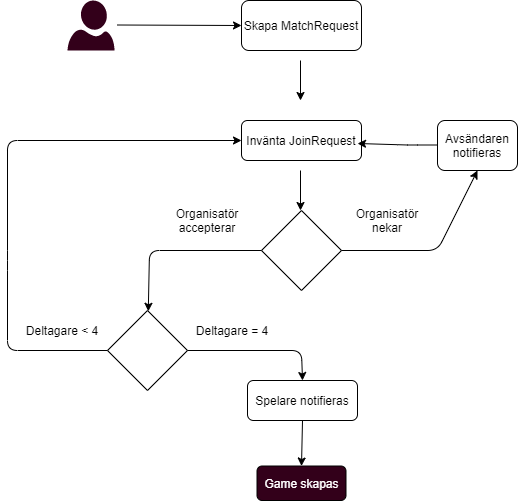

The diagram above was exported from draw.io. Its source (the exported page's mxGraphModel, read from the mxfile embedded in the PNG):
<mxGraphModel dx="1422" dy="1874" grid="1" gridSize="10" guides="1" tooltips="1" connect="1" arrows="1" fold="1" page="1" pageScale="1" pageWidth="827" pageHeight="1169" math="0" shadow="0">
  <root>
    <mxCell id="0" />
    <mxCell id="1" parent="0" />
    <mxCell id="ZV_pdKtv7Zf34_Ja6D1j-1" value="" style="aspect=fixed;pointerEvents=1;shadow=0;dashed=0;html=1;strokeColor=none;labelPosition=center;verticalLabelPosition=bottom;verticalAlign=top;align=center;shape=mxgraph.azure.user;fillColor=#33001A;" vertex="1" parent="1">
      <mxGeometry x="180" y="-1110" width="47" height="50" as="geometry" />
    </mxCell>
    <mxCell id="ZV_pdKtv7Zf34_Ja6D1j-2" value="" style="endArrow=classic;html=1;entryX=0;entryY=0.5;entryDx=0;entryDy=0;" edge="1" parent="1" target="ZV_pdKtv7Zf34_Ja6D1j-3">
      <mxGeometry width="50" height="50" relative="1" as="geometry">
        <mxPoint x="230" y="-1085.5" as="sourcePoint" />
        <mxPoint x="350" y="-1085" as="targetPoint" />
      </mxGeometry>
    </mxCell>
    <mxCell id="ZV_pdKtv7Zf34_Ja6D1j-3" value="Skapa MatchRequest" style="rounded=1;whiteSpace=wrap;html=1;" vertex="1" parent="1">
      <mxGeometry x="354" y="-1110" width="120" height="50" as="geometry" />
    </mxCell>
    <mxCell id="ZV_pdKtv7Zf34_Ja6D1j-4" value="" style="endArrow=classic;html=1;" edge="1" parent="1">
      <mxGeometry width="50" height="50" relative="1" as="geometry">
        <mxPoint x="413" y="-1050" as="sourcePoint" />
        <mxPoint x="413" y="-1010" as="targetPoint" />
      </mxGeometry>
    </mxCell>
    <mxCell id="ZV_pdKtv7Zf34_Ja6D1j-5" value="" style="rhombus;whiteSpace=wrap;html=1;" vertex="1" parent="1">
      <mxGeometry x="374" y="-900" width="80" height="80" as="geometry" />
    </mxCell>
    <mxCell id="ZV_pdKtv7Zf34_Ja6D1j-6" value="" style="endArrow=classic;html=1;" edge="1" parent="1" target="ZV_pdKtv7Zf34_Ja6D1j-16">
      <mxGeometry width="50" height="50" relative="1" as="geometry">
        <mxPoint x="374" y="-860" as="sourcePoint" />
        <mxPoint x="240" y="-830" as="targetPoint" />
        <Array as="points">
          <mxPoint x="262" y="-860" />
        </Array>
      </mxGeometry>
    </mxCell>
    <mxCell id="ZV_pdKtv7Zf34_Ja6D1j-7" value="" style="endArrow=classic;html=1;entryX=0.5;entryY=1;entryDx=0;entryDy=0;" edge="1" parent="1" target="ZV_pdKtv7Zf34_Ja6D1j-13">
      <mxGeometry width="50" height="50" relative="1" as="geometry">
        <mxPoint x="454" y="-860" as="sourcePoint" />
        <mxPoint x="610" y="-920" as="targetPoint" />
        <Array as="points">
          <mxPoint x="550" y="-860" />
        </Array>
      </mxGeometry>
    </mxCell>
    <mxCell id="ZV_pdKtv7Zf34_Ja6D1j-9" value="Invänta JoinRequest" style="rounded=1;whiteSpace=wrap;html=1;" vertex="1" parent="1">
      <mxGeometry x="354" y="-990" width="120" height="40" as="geometry" />
    </mxCell>
    <mxCell id="ZV_pdKtv7Zf34_Ja6D1j-10" value="" style="endArrow=classic;html=1;" edge="1" parent="1">
      <mxGeometry width="50" height="50" relative="1" as="geometry">
        <mxPoint x="413" y="-940" as="sourcePoint" />
        <mxPoint x="413" y="-900" as="targetPoint" />
      </mxGeometry>
    </mxCell>
    <mxCell id="ZV_pdKtv7Zf34_Ja6D1j-11" value="Organisatör accepterar" style="text;html=1;strokeColor=none;fillColor=none;align=center;verticalAlign=middle;whiteSpace=wrap;rounded=0;" vertex="1" parent="1">
      <mxGeometry x="290" y="-910" width="60" height="40" as="geometry" />
    </mxCell>
    <mxCell id="ZV_pdKtv7Zf34_Ja6D1j-12" value="Organisatör nekar" style="text;html=1;strokeColor=none;fillColor=none;align=center;verticalAlign=middle;whiteSpace=wrap;rounded=0;" vertex="1" parent="1">
      <mxGeometry x="480" y="-900" width="40" height="20" as="geometry" />
    </mxCell>
    <mxCell id="ZV_pdKtv7Zf34_Ja6D1j-13" value="Avsändaren notifieras" style="rounded=1;whiteSpace=wrap;html=1;" vertex="1" parent="1">
      <mxGeometry x="550" y="-990" width="80" height="50" as="geometry" />
    </mxCell>
    <mxCell id="ZV_pdKtv7Zf34_Ja6D1j-14" value="" style="endArrow=classic;html=1;entryX=0.967;entryY=0.575;entryDx=0;entryDy=0;entryPerimeter=0;" edge="1" parent="1" target="ZV_pdKtv7Zf34_Ja6D1j-9">
      <mxGeometry width="50" height="50" relative="1" as="geometry">
        <mxPoint x="550" y="-965.5" as="sourcePoint" />
        <mxPoint x="480" y="-965.5" as="targetPoint" />
        <Array as="points">
          <mxPoint x="520" y="-965.5" />
        </Array>
      </mxGeometry>
    </mxCell>
    <mxCell id="ZV_pdKtv7Zf34_Ja6D1j-16" value="" style="rhombus;whiteSpace=wrap;html=1;" vertex="1" parent="1">
      <mxGeometry x="220" y="-800" width="80" height="80" as="geometry" />
    </mxCell>
    <mxCell id="ZV_pdKtv7Zf34_Ja6D1j-17" value="Deltagare = 4" style="text;html=1;strokeColor=none;fillColor=none;align=center;verticalAlign=middle;whiteSpace=wrap;rounded=0;" vertex="1" parent="1">
      <mxGeometry x="300" y="-790" width="90" height="20" as="geometry" />
    </mxCell>
    <mxCell id="ZV_pdKtv7Zf34_Ja6D1j-18" value="Deltagare &amp;lt; 4" style="text;html=1;strokeColor=none;fillColor=none;align=center;verticalAlign=middle;whiteSpace=wrap;rounded=0;" vertex="1" parent="1">
      <mxGeometry x="130" y="-790" width="90" height="20" as="geometry" />
    </mxCell>
    <mxCell id="ZV_pdKtv7Zf34_Ja6D1j-19" value="" style="endArrow=classic;html=1;exitX=0;exitY=0.5;exitDx=0;exitDy=0;entryX=0;entryY=0.5;entryDx=0;entryDy=0;" edge="1" parent="1" source="ZV_pdKtv7Zf34_Ja6D1j-16" target="ZV_pdKtv7Zf34_Ja6D1j-9">
      <mxGeometry width="50" height="50" relative="1" as="geometry">
        <mxPoint x="127" y="-680" as="sourcePoint" />
        <mxPoint x="90" y="-890" as="targetPoint" />
        <Array as="points">
          <mxPoint x="120" y="-760" />
          <mxPoint x="120" y="-850" />
          <mxPoint x="120" y="-970" />
        </Array>
      </mxGeometry>
    </mxCell>
    <mxCell id="ZV_pdKtv7Zf34_Ja6D1j-20" value="" style="endArrow=classic;html=1;exitX=1;exitY=0.5;exitDx=0;exitDy=0;entryX=0.5;entryY=0;entryDx=0;entryDy=0;" edge="1" parent="1" source="ZV_pdKtv7Zf34_Ja6D1j-16" target="ZV_pdKtv7Zf34_Ja6D1j-21">
      <mxGeometry width="50" height="50" relative="1" as="geometry">
        <mxPoint x="400" y="-750" as="sourcePoint" />
        <mxPoint x="440" y="-760" as="targetPoint" />
        <Array as="points">
          <mxPoint x="414" y="-760" />
        </Array>
      </mxGeometry>
    </mxCell>
    <mxCell id="ZV_pdKtv7Zf34_Ja6D1j-21" value="Spelare notifieras" style="rounded=1;whiteSpace=wrap;html=1;" vertex="1" parent="1">
      <mxGeometry x="360" y="-730" width="110" height="40" as="geometry" />
    </mxCell>
    <mxCell id="ZV_pdKtv7Zf34_Ja6D1j-22" value="" style="endArrow=classic;html=1;exitX=0.5;exitY=1;exitDx=0;exitDy=0;entryX=0.5;entryY=0;entryDx=0;entryDy=0;" edge="1" parent="1" source="ZV_pdKtv7Zf34_Ja6D1j-21" target="ZV_pdKtv7Zf34_Ja6D1j-23">
      <mxGeometry width="50" height="50" relative="1" as="geometry">
        <mxPoint x="404" y="-584" as="sourcePoint" />
        <mxPoint x="414" y="-650" as="targetPoint" />
      </mxGeometry>
    </mxCell>
    <mxCell id="ZV_pdKtv7Zf34_Ja6D1j-23" value="Game skapas" style="rounded=1;whiteSpace=wrap;html=1;fillColor=#33001A;fontColor=#FFFFFF;" vertex="1" parent="1">
      <mxGeometry x="369.5" y="-644.5" width="89" height="34.5" as="geometry" />
    </mxCell>
  </root>
</mxGraphModel>